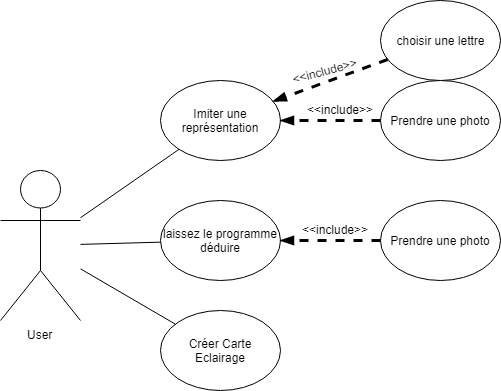

The diagram above was exported from draw.io. Its source (the exported page's mxGraphModel, read from the mxfile embedded in the PNG):
<mxGraphModel dx="1074" dy="867" grid="1" gridSize="10" guides="1" tooltips="1" connect="1" arrows="1" fold="1" page="1" pageScale="1" pageWidth="850" pageHeight="1100" math="0" shadow="0">
  <root>
    <mxCell id="0" />
    <mxCell id="1" parent="0" />
    <mxCell id="s4xI4DOkCpf0dXezkJ5f-1" value="User" style="shape=umlActor;verticalLabelPosition=bottom;labelBackgroundColor=#ffffff;verticalAlign=top;html=1;outlineConnect=0;" parent="1" vertex="1">
      <mxGeometry x="120" y="300" width="80" height="150" as="geometry" />
    </mxCell>
    <mxCell id="s4xI4DOkCpf0dXezkJ5f-6" value="Prendre une photo" style="ellipse;whiteSpace=wrap;html=1;" parent="1" vertex="1">
      <mxGeometry x="500" y="330" width="120" height="80" as="geometry" />
    </mxCell>
    <mxCell id="s4xI4DOkCpf0dXezkJ5f-7" value="Créer Carte Eclairage" style="ellipse;whiteSpace=wrap;html=1;" parent="1" vertex="1">
      <mxGeometry x="280" y="440" width="120" height="80" as="geometry" />
    </mxCell>
    <mxCell id="s4xI4DOkCpf0dXezkJ5f-10" value="Imiter une représentation" style="ellipse;whiteSpace=wrap;html=1;" parent="1" vertex="1">
      <mxGeometry x="280" y="210" width="120" height="80" as="geometry" />
    </mxCell>
    <mxCell id="s4xI4DOkCpf0dXezkJ5f-11" value="laissez le programme déduire" style="ellipse;whiteSpace=wrap;html=1;" parent="1" vertex="1">
      <mxGeometry x="280" y="330" width="120" height="80" as="geometry" />
    </mxCell>
    <mxCell id="s4xI4DOkCpf0dXezkJ5f-14" value="" style="endArrow=none;html=1;" parent="1" source="s4xI4DOkCpf0dXezkJ5f-1" target="s4xI4DOkCpf0dXezkJ5f-7" edge="1">
      <mxGeometry width="50" height="50" relative="1" as="geometry">
        <mxPoint x="200" y="560" as="sourcePoint" />
        <mxPoint x="250" y="510" as="targetPoint" />
      </mxGeometry>
    </mxCell>
    <mxCell id="s4xI4DOkCpf0dXezkJ5f-18" value="choisir une lettre" style="ellipse;whiteSpace=wrap;html=1;" parent="1" vertex="1">
      <mxGeometry x="500" y="130" width="120" height="80" as="geometry" />
    </mxCell>
    <mxCell id="s4xI4DOkCpf0dXezkJ5f-22" value="" style="endArrow=none;html=1;" parent="1" source="s4xI4DOkCpf0dXezkJ5f-1" target="s4xI4DOkCpf0dXezkJ5f-10" edge="1">
      <mxGeometry width="50" height="50" relative="1" as="geometry">
        <mxPoint x="200" y="269.83333333333326" as="sourcePoint" />
        <mxPoint x="294.8453983175873" y="325.1598156852592" as="targetPoint" />
      </mxGeometry>
    </mxCell>
    <mxCell id="s4xI4DOkCpf0dXezkJ5f-23" value="" style="endArrow=none;html=1;" parent="1" source="s4xI4DOkCpf0dXezkJ5f-1" target="s4xI4DOkCpf0dXezkJ5f-11" edge="1">
      <mxGeometry width="50" height="50" relative="1" as="geometry">
        <mxPoint x="200" y="337.33333333333326" as="sourcePoint" />
        <mxPoint x="294.8453983175873" y="392.6598156852592" as="targetPoint" />
      </mxGeometry>
    </mxCell>
    <mxCell id="s4xI4DOkCpf0dXezkJ5f-24" value="Prendre une photo" style="ellipse;whiteSpace=wrap;html=1;" parent="1" vertex="1">
      <mxGeometry x="500" y="210" width="120" height="80" as="geometry" />
    </mxCell>
    <mxCell id="s4xI4DOkCpf0dXezkJ5f-26" value="" style="endArrow=blockThin;dashed=1;html=1;strokeWidth=3;endFill=1;" parent="1" source="s4xI4DOkCpf0dXezkJ5f-6" target="s4xI4DOkCpf0dXezkJ5f-11" edge="1">
      <mxGeometry width="50" height="50" relative="1" as="geometry">
        <mxPoint x="210" y="630" as="sourcePoint" />
        <mxPoint x="260" y="580" as="targetPoint" />
      </mxGeometry>
    </mxCell>
    <mxCell id="s4xI4DOkCpf0dXezkJ5f-27" value="" style="endArrow=blockThin;dashed=1;html=1;strokeWidth=3;endFill=1;" parent="1" source="s4xI4DOkCpf0dXezkJ5f-24" target="s4xI4DOkCpf0dXezkJ5f-10" edge="1">
      <mxGeometry width="50" height="50" relative="1" as="geometry">
        <mxPoint x="500" y="310" as="sourcePoint" />
        <mxPoint x="400" y="310" as="targetPoint" />
      </mxGeometry>
    </mxCell>
    <mxCell id="s4xI4DOkCpf0dXezkJ5f-28" value="&amp;lt;&amp;lt;include&amp;gt;&amp;gt;" style="text;html=1;resizable=0;points=[];autosize=1;align=left;verticalAlign=top;spacingTop=-4;" parent="1" vertex="1">
      <mxGeometry x="425" y="230" width="80" height="20" as="geometry" />
    </mxCell>
    <mxCell id="s4xI4DOkCpf0dXezkJ5f-29" value="&amp;lt;&amp;lt;include&amp;gt;&amp;gt;" style="text;html=1;resizable=0;points=[];autosize=1;align=left;verticalAlign=top;spacingTop=-4;" parent="1" vertex="1">
      <mxGeometry x="420" y="350" width="80" height="20" as="geometry" />
    </mxCell>
    <mxCell id="s4xI4DOkCpf0dXezkJ5f-30" value="" style="endArrow=blockThin;dashed=1;html=1;strokeWidth=3;endFill=1;" parent="1" source="s4xI4DOkCpf0dXezkJ5f-18" target="s4xI4DOkCpf0dXezkJ5f-10" edge="1">
      <mxGeometry width="50" height="50" relative="1" as="geometry">
        <mxPoint x="480" y="180" as="sourcePoint" />
        <mxPoint x="380" y="180" as="targetPoint" />
      </mxGeometry>
    </mxCell>
    <mxCell id="s4xI4DOkCpf0dXezkJ5f-31" value="&amp;lt;&amp;lt;include&amp;gt;&amp;gt;" style="text;html=1;resizable=0;points=[];autosize=1;align=left;verticalAlign=top;spacingTop=-4;rotation=-15;" parent="1" vertex="1">
      <mxGeometry x="410" y="190" width="80" height="20" as="geometry" />
    </mxCell>
  </root>
</mxGraphModel>